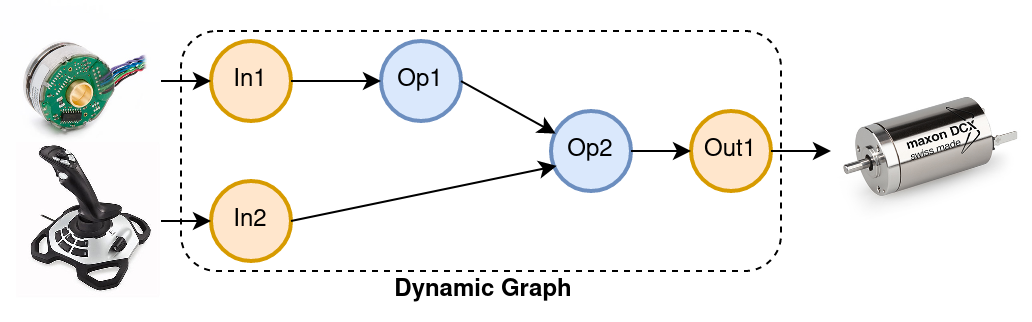

The diagram above was exported from draw.io. Its source (the exported page's mxGraphModel, read from the mxfile embedded in the PNG):
<mxGraphModel dx="778" dy="454" grid="1" gridSize="5" guides="1" tooltips="1" connect="1" arrows="1" fold="1" page="1" pageScale="1" pageWidth="850" pageHeight="1100" math="0" shadow="0">
  <root>
    <mxCell id="0" />
    <mxCell id="1" parent="0" />
    <mxCell id="3QeIPOVL15tHgawre7Mr-16" value="" style="rounded=1;whiteSpace=wrap;html=1;strokeWidth=1;dashed=1;" vertex="1" parent="1">
      <mxGeometry x="285" y="175" width="300" height="120" as="geometry" />
    </mxCell>
    <mxCell id="3QeIPOVL15tHgawre7Mr-1" value="In1" style="ellipse;whiteSpace=wrap;html=1;aspect=fixed;strokeWidth=2;fillColor=#ffe6cc;strokeColor=#d79b00;" vertex="1" parent="1">
      <mxGeometry x="300" y="180" width="40" height="40" as="geometry" />
    </mxCell>
    <mxCell id="3QeIPOVL15tHgawre7Mr-2" value="In2" style="ellipse;whiteSpace=wrap;html=1;aspect=fixed;strokeWidth=2;fillColor=#ffe6cc;strokeColor=#d79b00;" vertex="1" parent="1">
      <mxGeometry x="300" y="250" width="40" height="40" as="geometry" />
    </mxCell>
    <mxCell id="3QeIPOVL15tHgawre7Mr-3" value="Op1" style="ellipse;whiteSpace=wrap;html=1;aspect=fixed;strokeWidth=2;fillColor=#dae8fc;strokeColor=#6c8ebf;" vertex="1" parent="1">
      <mxGeometry x="385" y="180" width="40" height="40" as="geometry" />
    </mxCell>
    <mxCell id="3QeIPOVL15tHgawre7Mr-4" value="Op2" style="ellipse;whiteSpace=wrap;html=1;aspect=fixed;strokeWidth=2;fillColor=#dae8fc;strokeColor=#6c8ebf;" vertex="1" parent="1">
      <mxGeometry x="470" y="215" width="40" height="40" as="geometry" />
    </mxCell>
    <mxCell id="3QeIPOVL15tHgawre7Mr-5" value="Out1" style="ellipse;whiteSpace=wrap;html=1;aspect=fixed;strokeWidth=2;fillColor=#ffe6cc;strokeColor=#d79b00;" vertex="1" parent="1">
      <mxGeometry x="540" y="215" width="40" height="40" as="geometry" />
    </mxCell>
    <mxCell id="3QeIPOVL15tHgawre7Mr-6" value="" style="endArrow=classic;html=1;rounded=0;exitX=1;exitY=0.5;exitDx=0;exitDy=0;entryX=0;entryY=0.5;entryDx=0;entryDy=0;strokeWidth=1;" edge="1" parent="1" source="3QeIPOVL15tHgawre7Mr-1" target="3QeIPOVL15tHgawre7Mr-3">
      <mxGeometry width="50" height="50" relative="1" as="geometry">
        <mxPoint x="420" y="390" as="sourcePoint" />
        <mxPoint x="470" y="340" as="targetPoint" />
      </mxGeometry>
    </mxCell>
    <mxCell id="3QeIPOVL15tHgawre7Mr-7" value="" style="endArrow=classic;html=1;rounded=0;strokeWidth=1;exitX=1;exitY=0.5;exitDx=0;exitDy=0;entryX=0.058;entryY=0.283;entryDx=0;entryDy=0;entryPerimeter=0;" edge="1" parent="1" source="3QeIPOVL15tHgawre7Mr-3" target="3QeIPOVL15tHgawre7Mr-4">
      <mxGeometry width="50" height="50" relative="1" as="geometry">
        <mxPoint x="470" y="340" as="sourcePoint" />
        <mxPoint x="520" y="290" as="targetPoint" />
      </mxGeometry>
    </mxCell>
    <mxCell id="3QeIPOVL15tHgawre7Mr-8" value="" style="endArrow=classic;html=1;rounded=0;strokeWidth=1;exitX=1;exitY=0.5;exitDx=0;exitDy=0;entryX=0;entryY=0.5;entryDx=0;entryDy=0;" edge="1" parent="1" source="3QeIPOVL15tHgawre7Mr-4" target="3QeIPOVL15tHgawre7Mr-5">
      <mxGeometry width="50" height="50" relative="1" as="geometry">
        <mxPoint x="625" y="350" as="sourcePoint" />
        <mxPoint x="675" y="300" as="targetPoint" />
      </mxGeometry>
    </mxCell>
    <mxCell id="3QeIPOVL15tHgawre7Mr-9" value="" style="endArrow=classic;html=1;rounded=0;strokeWidth=1;exitX=1;exitY=0.5;exitDx=0;exitDy=0;entryX=0.071;entryY=0.686;entryDx=0;entryDy=0;entryPerimeter=0;" edge="1" parent="1" source="3QeIPOVL15tHgawre7Mr-2" target="3QeIPOVL15tHgawre7Mr-4">
      <mxGeometry width="50" height="50" relative="1" as="geometry">
        <mxPoint x="390" y="360" as="sourcePoint" />
        <mxPoint x="440" y="310" as="targetPoint" />
      </mxGeometry>
    </mxCell>
    <mxCell id="3QeIPOVL15tHgawre7Mr-10" value="" style="shape=image;verticalLabelPosition=bottom;labelBackgroundColor=default;verticalAlign=top;aspect=fixed;imageAspect=0;image=https://www.maxongroup.com/medias/sys_master/root/8815885025310/DCX16S.jpg;" vertex="1" parent="1">
      <mxGeometry x="610" y="200" width="99.42" height="70" as="geometry" />
    </mxCell>
    <mxCell id="3QeIPOVL15tHgawre7Mr-11" value="" style="shape=image;verticalLabelPosition=bottom;labelBackgroundColor=default;verticalAlign=top;aspect=fixed;imageAspect=0;image=https://ecatalog.dynapar.com/images/partdata/F15-servo-motor-encoder.jpg;" vertex="1" parent="1">
      <mxGeometry x="195" y="160" width="80" height="80" as="geometry" />
    </mxCell>
    <mxCell id="3QeIPOVL15tHgawre7Mr-12" value="" style="shape=image;verticalLabelPosition=bottom;labelBackgroundColor=default;verticalAlign=top;aspect=fixed;imageAspect=0;image=https://m.media-amazon.com/images/I/61dyha5XxkL.jpg;" vertex="1" parent="1">
      <mxGeometry x="203" y="230.74999999999997" width="72" height="78.49" as="geometry" />
    </mxCell>
    <mxCell id="3QeIPOVL15tHgawre7Mr-13" value="" style="endArrow=classic;html=1;rounded=0;strokeWidth=1;exitX=1;exitY=0.5;exitDx=0;exitDy=0;" edge="1" parent="1" source="3QeIPOVL15tHgawre7Mr-11" target="3QeIPOVL15tHgawre7Mr-1">
      <mxGeometry width="50" height="50" relative="1" as="geometry">
        <mxPoint x="285" y="215" as="sourcePoint" />
        <mxPoint x="335" y="165" as="targetPoint" />
      </mxGeometry>
    </mxCell>
    <mxCell id="3QeIPOVL15tHgawre7Mr-14" value="" style="endArrow=classic;html=1;rounded=0;strokeWidth=1;exitX=1;exitY=0.5;exitDx=0;exitDy=0;entryX=0;entryY=0.5;entryDx=0;entryDy=0;" edge="1" parent="1" source="3QeIPOVL15tHgawre7Mr-12" target="3QeIPOVL15tHgawre7Mr-2">
      <mxGeometry width="50" height="50" relative="1" as="geometry">
        <mxPoint x="300" y="355" as="sourcePoint" />
        <mxPoint x="350" y="305" as="targetPoint" />
      </mxGeometry>
    </mxCell>
    <mxCell id="3QeIPOVL15tHgawre7Mr-15" value="" style="endArrow=classic;html=1;rounded=0;strokeWidth=1;exitX=1;exitY=0.5;exitDx=0;exitDy=0;entryX=0;entryY=0.5;entryDx=0;entryDy=0;" edge="1" parent="1" source="3QeIPOVL15tHgawre7Mr-5" target="3QeIPOVL15tHgawre7Mr-10">
      <mxGeometry width="50" height="50" relative="1" as="geometry">
        <mxPoint x="585" y="315" as="sourcePoint" />
        <mxPoint x="635" y="265" as="targetPoint" />
      </mxGeometry>
    </mxCell>
    <mxCell id="3QeIPOVL15tHgawre7Mr-17" value="&lt;b&gt;Dynamic Graph&lt;/b&gt;" style="text;html=1;align=center;verticalAlign=middle;resizable=0;points=[];autosize=1;strokeColor=none;fillColor=none;" vertex="1" parent="1">
      <mxGeometry x="380.5" y="290" width="110" height="30" as="geometry" />
    </mxCell>
  </root>
</mxGraphModel>